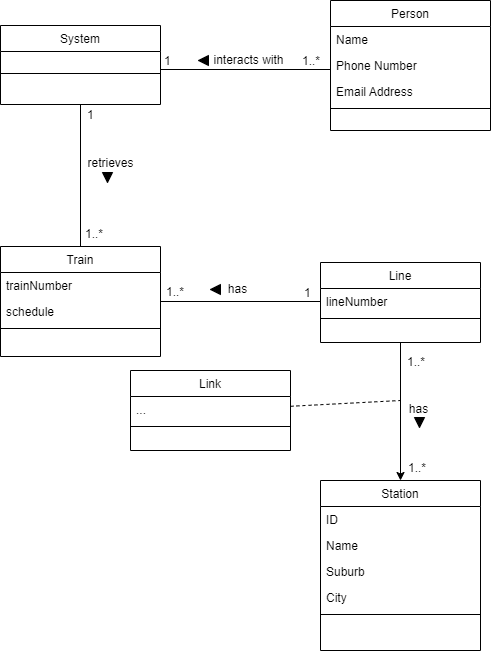

The diagram above was exported from draw.io. Its source (the exported page's mxGraphModel, read from the mxfile embedded in the PNG):
<mxGraphModel dx="868" dy="520" grid="1" gridSize="10" guides="1" tooltips="1" connect="1" arrows="1" fold="1" page="1" pageScale="1" pageWidth="827" pageHeight="1169" math="0" shadow="0">
  <root>
    <mxCell id="WIyWlLk6GJQsqaUBKTNV-0" />
    <mxCell id="WIyWlLk6GJQsqaUBKTNV-1" parent="WIyWlLk6GJQsqaUBKTNV-0" />
    <mxCell id="SZr7Q-crjI9h2dD9KYcj-10" style="edgeStyle=orthogonalEdgeStyle;rounded=0;orthogonalLoop=1;jettySize=auto;html=1;entryX=1;entryY=0.5;entryDx=0;entryDy=0;endArrow=none;endFill=0;" parent="WIyWlLk6GJQsqaUBKTNV-1" edge="1">
      <mxGeometry relative="1" as="geometry">
        <mxPoint x="620" y="329" as="sourcePoint" />
        <mxPoint x="450" y="329" as="targetPoint" />
      </mxGeometry>
    </mxCell>
    <mxCell id="zkfFHV4jXpPFQw0GAbJ--0" value="Person" style="swimlane;fontStyle=0;align=center;verticalAlign=top;childLayout=stackLayout;horizontal=1;startSize=26;horizontalStack=0;resizeParent=1;resizeLast=0;collapsible=1;marginBottom=0;rounded=0;shadow=0;strokeWidth=1;" parent="WIyWlLk6GJQsqaUBKTNV-1" vertex="1">
      <mxGeometry x="620" y="260" width="160" height="130" as="geometry">
        <mxRectangle x="230" y="140" width="160" height="26" as="alternateBounds" />
      </mxGeometry>
    </mxCell>
    <mxCell id="zkfFHV4jXpPFQw0GAbJ--1" value="Name" style="text;align=left;verticalAlign=top;spacingLeft=4;spacingRight=4;overflow=hidden;rotatable=0;points=[[0,0.5],[1,0.5]];portConstraint=eastwest;" parent="zkfFHV4jXpPFQw0GAbJ--0" vertex="1">
      <mxGeometry y="26" width="160" height="26" as="geometry" />
    </mxCell>
    <mxCell id="zkfFHV4jXpPFQw0GAbJ--2" value="Phone Number" style="text;align=left;verticalAlign=top;spacingLeft=4;spacingRight=4;overflow=hidden;rotatable=0;points=[[0,0.5],[1,0.5]];portConstraint=eastwest;rounded=0;shadow=0;html=0;" parent="zkfFHV4jXpPFQw0GAbJ--0" vertex="1">
      <mxGeometry y="52" width="160" height="26" as="geometry" />
    </mxCell>
    <mxCell id="zkfFHV4jXpPFQw0GAbJ--3" value="Email Address" style="text;align=left;verticalAlign=top;spacingLeft=4;spacingRight=4;overflow=hidden;rotatable=0;points=[[0,0.5],[1,0.5]];portConstraint=eastwest;rounded=0;shadow=0;html=0;" parent="zkfFHV4jXpPFQw0GAbJ--0" vertex="1">
      <mxGeometry y="78" width="160" height="26" as="geometry" />
    </mxCell>
    <mxCell id="zkfFHV4jXpPFQw0GAbJ--4" value="" style="line;html=1;strokeWidth=1;align=left;verticalAlign=middle;spacingTop=-1;spacingLeft=3;spacingRight=3;rotatable=0;labelPosition=right;points=[];portConstraint=eastwest;" parent="zkfFHV4jXpPFQw0GAbJ--0" vertex="1">
      <mxGeometry y="104" width="160" height="8" as="geometry" />
    </mxCell>
    <mxCell id="4uewfp8UjPjNPQ_zN8KE-0" value="Station" style="swimlane;fontStyle=0;align=center;verticalAlign=top;childLayout=stackLayout;horizontal=1;startSize=26;horizontalStack=0;resizeParent=1;resizeLast=0;collapsible=1;marginBottom=0;rounded=0;shadow=0;strokeWidth=1;" parent="WIyWlLk6GJQsqaUBKTNV-1" vertex="1">
      <mxGeometry x="610" y="740" width="160" height="170" as="geometry">
        <mxRectangle x="550" y="140" width="160" height="26" as="alternateBounds" />
      </mxGeometry>
    </mxCell>
    <mxCell id="4uewfp8UjPjNPQ_zN8KE-1" value="ID" style="text;align=left;verticalAlign=top;spacingLeft=4;spacingRight=4;overflow=hidden;rotatable=0;points=[[0,0.5],[1,0.5]];portConstraint=eastwest;" parent="4uewfp8UjPjNPQ_zN8KE-0" vertex="1">
      <mxGeometry y="26" width="160" height="26" as="geometry" />
    </mxCell>
    <mxCell id="4uewfp8UjPjNPQ_zN8KE-2" value="Name" style="text;align=left;verticalAlign=top;spacingLeft=4;spacingRight=4;overflow=hidden;rotatable=0;points=[[0,0.5],[1,0.5]];portConstraint=eastwest;rounded=0;shadow=0;html=0;" parent="4uewfp8UjPjNPQ_zN8KE-0" vertex="1">
      <mxGeometry y="52" width="160" height="26" as="geometry" />
    </mxCell>
    <mxCell id="4uewfp8UjPjNPQ_zN8KE-3" value="Suburb" style="text;align=left;verticalAlign=top;spacingLeft=4;spacingRight=4;overflow=hidden;rotatable=0;points=[[0,0.5],[1,0.5]];portConstraint=eastwest;rounded=0;shadow=0;html=0;" parent="4uewfp8UjPjNPQ_zN8KE-0" vertex="1">
      <mxGeometry y="78" width="160" height="26" as="geometry" />
    </mxCell>
    <mxCell id="4uewfp8UjPjNPQ_zN8KE-4" value="City" style="text;align=left;verticalAlign=top;spacingLeft=4;spacingRight=4;overflow=hidden;rotatable=0;points=[[0,0.5],[1,0.5]];portConstraint=eastwest;rounded=0;shadow=0;html=0;" parent="4uewfp8UjPjNPQ_zN8KE-0" vertex="1">
      <mxGeometry y="104" width="160" height="26" as="geometry" />
    </mxCell>
    <mxCell id="4uewfp8UjPjNPQ_zN8KE-6" value="" style="line;html=1;strokeWidth=1;align=left;verticalAlign=middle;spacingTop=-1;spacingLeft=3;spacingRight=3;rotatable=0;labelPosition=right;points=[];portConstraint=eastwest;" parent="4uewfp8UjPjNPQ_zN8KE-0" vertex="1">
      <mxGeometry y="130" width="160" height="8" as="geometry" />
    </mxCell>
    <mxCell id="4uewfp8UjPjNPQ_zN8KE-20" style="edgeStyle=orthogonalEdgeStyle;rounded=0;orthogonalLoop=1;jettySize=auto;html=1;entryX=0;entryY=0.5;entryDx=0;entryDy=0;endArrow=none;endFill=0;" parent="WIyWlLk6GJQsqaUBKTNV-1" source="4uewfp8UjPjNPQ_zN8KE-7" target="4uewfp8UjPjNPQ_zN8KE-14" edge="1">
      <mxGeometry relative="1" as="geometry">
        <mxPoint x="610" y="535" as="targetPoint" />
      </mxGeometry>
    </mxCell>
    <mxCell id="4uewfp8UjPjNPQ_zN8KE-7" value="Train" style="swimlane;fontStyle=0;align=center;verticalAlign=top;childLayout=stackLayout;horizontal=1;startSize=26;horizontalStack=0;resizeParent=1;resizeLast=0;collapsible=1;marginBottom=0;rounded=0;shadow=0;strokeWidth=1;" parent="WIyWlLk6GJQsqaUBKTNV-1" vertex="1">
      <mxGeometry x="290" y="506" width="160" height="110" as="geometry">
        <mxRectangle x="550" y="140" width="160" height="26" as="alternateBounds" />
      </mxGeometry>
    </mxCell>
    <mxCell id="4uewfp8UjPjNPQ_zN8KE-8" value="trainNumber" style="text;align=left;verticalAlign=top;spacingLeft=4;spacingRight=4;overflow=hidden;rotatable=0;points=[[0,0.5],[1,0.5]];portConstraint=eastwest;" parent="4uewfp8UjPjNPQ_zN8KE-7" vertex="1">
      <mxGeometry y="26" width="160" height="26" as="geometry" />
    </mxCell>
    <mxCell id="4uewfp8UjPjNPQ_zN8KE-9" value="schedule" style="text;align=left;verticalAlign=top;spacingLeft=4;spacingRight=4;overflow=hidden;rotatable=0;points=[[0,0.5],[1,0.5]];portConstraint=eastwest;rounded=0;shadow=0;html=0;" parent="4uewfp8UjPjNPQ_zN8KE-7" vertex="1">
      <mxGeometry y="52" width="160" height="26" as="geometry" />
    </mxCell>
    <mxCell id="4uewfp8UjPjNPQ_zN8KE-12" value="" style="line;html=1;strokeWidth=1;align=left;verticalAlign=middle;spacingTop=-1;spacingLeft=3;spacingRight=3;rotatable=0;labelPosition=right;points=[];portConstraint=eastwest;" parent="4uewfp8UjPjNPQ_zN8KE-7" vertex="1">
      <mxGeometry y="78" width="160" height="8" as="geometry" />
    </mxCell>
    <mxCell id="4uewfp8UjPjNPQ_zN8KE-21" style="edgeStyle=orthogonalEdgeStyle;rounded=0;orthogonalLoop=1;jettySize=auto;html=1;entryX=0.5;entryY=0;entryDx=0;entryDy=0;" parent="WIyWlLk6GJQsqaUBKTNV-1" source="4uewfp8UjPjNPQ_zN8KE-13" target="4uewfp8UjPjNPQ_zN8KE-0" edge="1">
      <mxGeometry relative="1" as="geometry" />
    </mxCell>
    <mxCell id="4uewfp8UjPjNPQ_zN8KE-13" value="Line" style="swimlane;fontStyle=0;align=center;verticalAlign=top;childLayout=stackLayout;horizontal=1;startSize=26;horizontalStack=0;resizeParent=1;resizeLast=0;collapsible=1;marginBottom=0;rounded=0;shadow=0;strokeWidth=1;" parent="WIyWlLk6GJQsqaUBKTNV-1" vertex="1">
      <mxGeometry x="610" y="522" width="160" height="80" as="geometry">
        <mxRectangle x="550" y="140" width="160" height="26" as="alternateBounds" />
      </mxGeometry>
    </mxCell>
    <mxCell id="4uewfp8UjPjNPQ_zN8KE-14" value="lineNumber" style="text;align=left;verticalAlign=top;spacingLeft=4;spacingRight=4;overflow=hidden;rotatable=0;points=[[0,0.5],[1,0.5]];portConstraint=eastwest;" parent="4uewfp8UjPjNPQ_zN8KE-13" vertex="1">
      <mxGeometry y="26" width="160" height="26" as="geometry" />
    </mxCell>
    <mxCell id="4uewfp8UjPjNPQ_zN8KE-19" value="" style="line;html=1;strokeWidth=1;align=left;verticalAlign=middle;spacingTop=-1;spacingLeft=3;spacingRight=3;rotatable=0;labelPosition=right;points=[];portConstraint=eastwest;" parent="4uewfp8UjPjNPQ_zN8KE-13" vertex="1">
      <mxGeometry y="52" width="160" height="8" as="geometry" />
    </mxCell>
    <mxCell id="4uewfp8UjPjNPQ_zN8KE-25" value="has" style="text;html=1;resizable=0;points=[];;align=center;verticalAlign=middle;labelBackgroundColor=none;rounded=0;shadow=0;strokeWidth=1;fontSize=12;" parent="WIyWlLk6GJQsqaUBKTNV-1" vertex="1" connectable="0">
      <mxGeometry x="514.0020689655172" y="549.9958620689656" as="geometry">
        <mxPoint x="12" y="-1" as="offset" />
      </mxGeometry>
    </mxCell>
    <mxCell id="4uewfp8UjPjNPQ_zN8KE-26" value="" style="triangle;whiteSpace=wrap;html=1;fillColor=#000000;rotation=-180;" parent="WIyWlLk6GJQsqaUBKTNV-1" vertex="1">
      <mxGeometry x="500" y="544" width="10" height="10" as="geometry" />
    </mxCell>
    <mxCell id="4uewfp8UjPjNPQ_zN8KE-27" value="1..*" style="resizable=0;align=left;verticalAlign=bottom;labelBackgroundColor=none;fontSize=12;" parent="WIyWlLk6GJQsqaUBKTNV-1" connectable="0" vertex="1">
      <mxGeometry x="454" y="559.9958620689656" as="geometry" />
    </mxCell>
    <mxCell id="4uewfp8UjPjNPQ_zN8KE-28" value="1" style="resizable=0;align=left;verticalAlign=bottom;labelBackgroundColor=none;fontSize=12;" parent="WIyWlLk6GJQsqaUBKTNV-1" connectable="0" vertex="1">
      <mxGeometry x="461" y="571.9958620689656" as="geometry">
        <mxPoint x="131" y="-11" as="offset" />
      </mxGeometry>
    </mxCell>
    <mxCell id="4uewfp8UjPjNPQ_zN8KE-29" value="1..*" style="resizable=0;align=left;verticalAlign=bottom;labelBackgroundColor=none;fontSize=12;" parent="WIyWlLk6GJQsqaUBKTNV-1" connectable="0" vertex="1">
      <mxGeometry x="465" y="551.9958620689656" as="geometry">
        <mxPoint x="230" y="78" as="offset" />
      </mxGeometry>
    </mxCell>
    <mxCell id="4uewfp8UjPjNPQ_zN8KE-30" value="has" style="text;html=1;resizable=0;points=[];;align=center;verticalAlign=middle;labelBackgroundColor=none;rounded=0;shadow=0;strokeWidth=1;fontSize=12;" parent="WIyWlLk6GJQsqaUBKTNV-1" vertex="1" connectable="0">
      <mxGeometry x="695.0020689655172" y="669.9958620689656" as="geometry">
        <mxPoint x="12" y="-1" as="offset" />
      </mxGeometry>
    </mxCell>
    <mxCell id="4uewfp8UjPjNPQ_zN8KE-31" value="" style="triangle;whiteSpace=wrap;html=1;fillColor=#000000;rotation=90;" parent="WIyWlLk6GJQsqaUBKTNV-1" vertex="1">
      <mxGeometry x="704" y="677" width="10" height="10" as="geometry" />
    </mxCell>
    <mxCell id="4uewfp8UjPjNPQ_zN8KE-32" value="1..*" style="resizable=0;align=left;verticalAlign=bottom;labelBackgroundColor=none;fontSize=12;" parent="WIyWlLk6GJQsqaUBKTNV-1" connectable="0" vertex="1">
      <mxGeometry x="565" y="746.9958620689656" as="geometry">
        <mxPoint x="131" y="-11" as="offset" />
      </mxGeometry>
    </mxCell>
    <mxCell id="SZr7Q-crjI9h2dD9KYcj-15" style="edgeStyle=orthogonalEdgeStyle;rounded=0;orthogonalLoop=1;jettySize=auto;html=1;entryX=0.5;entryY=0;entryDx=0;entryDy=0;endArrow=none;endFill=0;" parent="WIyWlLk6GJQsqaUBKTNV-1" source="SZr7Q-crjI9h2dD9KYcj-0" target="4uewfp8UjPjNPQ_zN8KE-7" edge="1">
      <mxGeometry relative="1" as="geometry" />
    </mxCell>
    <mxCell id="SZr7Q-crjI9h2dD9KYcj-0" value="System" style="swimlane;fontStyle=0;align=center;verticalAlign=top;childLayout=stackLayout;horizontal=1;startSize=26;horizontalStack=0;resizeParent=1;resizeLast=0;collapsible=1;marginBottom=0;rounded=0;shadow=0;strokeWidth=1;" parent="WIyWlLk6GJQsqaUBKTNV-1" vertex="1">
      <mxGeometry x="290" y="285" width="160" height="79" as="geometry">
        <mxRectangle x="230" y="140" width="160" height="26" as="alternateBounds" />
      </mxGeometry>
    </mxCell>
    <mxCell id="SZr7Q-crjI9h2dD9KYcj-4" value="" style="line;html=1;strokeWidth=1;align=left;verticalAlign=middle;spacingTop=-1;spacingLeft=3;spacingRight=3;rotatable=0;labelPosition=right;points=[];portConstraint=eastwest;" parent="SZr7Q-crjI9h2dD9KYcj-0" vertex="1">
      <mxGeometry y="26" width="160" height="44" as="geometry" />
    </mxCell>
    <mxCell id="SZr7Q-crjI9h2dD9KYcj-11" value="1..*" style="resizable=0;align=left;verticalAlign=bottom;labelBackgroundColor=none;fontSize=12;" parent="WIyWlLk6GJQsqaUBKTNV-1" connectable="0" vertex="1">
      <mxGeometry x="590" y="328.9958620689656" as="geometry" />
    </mxCell>
    <mxCell id="SZr7Q-crjI9h2dD9KYcj-12" value="1" style="resizable=0;align=left;verticalAlign=bottom;labelBackgroundColor=none;fontSize=12;" parent="WIyWlLk6GJQsqaUBKTNV-1" connectable="0" vertex="1">
      <mxGeometry x="452" y="328.9958620689656" as="geometry" />
    </mxCell>
    <mxCell id="SZr7Q-crjI9h2dD9KYcj-13" value="interacts with" style="text;html=1;resizable=0;points=[];;align=center;verticalAlign=middle;labelBackgroundColor=none;rounded=0;shadow=0;strokeWidth=1;fontSize=12;" parent="WIyWlLk6GJQsqaUBKTNV-1" vertex="1" connectable="0">
      <mxGeometry x="525.0020689655172" y="320.9958620689656" as="geometry">
        <mxPoint x="12" y="-1" as="offset" />
      </mxGeometry>
    </mxCell>
    <mxCell id="SZr7Q-crjI9h2dD9KYcj-14" value="" style="triangle;whiteSpace=wrap;html=1;fillColor=#000000;rotation=-180;" parent="WIyWlLk6GJQsqaUBKTNV-1" vertex="1">
      <mxGeometry x="488" y="315" width="10" height="10" as="geometry" />
    </mxCell>
    <mxCell id="SZr7Q-crjI9h2dD9KYcj-16" value="retrieves" style="text;html=1;resizable=0;points=[];;align=center;verticalAlign=middle;labelBackgroundColor=none;rounded=0;shadow=0;strokeWidth=1;fontSize=12;" parent="WIyWlLk6GJQsqaUBKTNV-1" vertex="1" connectable="0">
      <mxGeometry x="387.0020689655172" y="423.9958620689656" as="geometry">
        <mxPoint x="12" y="-1" as="offset" />
      </mxGeometry>
    </mxCell>
    <mxCell id="SZr7Q-crjI9h2dD9KYcj-17" value="" style="triangle;whiteSpace=wrap;html=1;fillColor=#000000;rotation=90;" parent="WIyWlLk6GJQsqaUBKTNV-1" vertex="1">
      <mxGeometry x="392" y="432" width="10" height="10" as="geometry" />
    </mxCell>
    <mxCell id="SZr7Q-crjI9h2dD9KYcj-18" value="1" style="resizable=0;align=left;verticalAlign=bottom;labelBackgroundColor=none;fontSize=12;" parent="WIyWlLk6GJQsqaUBKTNV-1" connectable="0" vertex="1">
      <mxGeometry x="463" y="341.9958620689656" as="geometry">
        <mxPoint x="-88" y="41" as="offset" />
      </mxGeometry>
    </mxCell>
    <mxCell id="SZr7Q-crjI9h2dD9KYcj-19" value="1..*" style="resizable=0;align=left;verticalAlign=bottom;labelBackgroundColor=none;fontSize=12;" parent="WIyWlLk6GJQsqaUBKTNV-1" connectable="0" vertex="1">
      <mxGeometry x="373" y="501.9958620689656" as="geometry" />
    </mxCell>
    <mxCell id="TXguTJilGYYMRme0dHAz-4" style="rounded=0;orthogonalLoop=1;jettySize=auto;html=1;dashed=1;endArrow=none;endFill=0;" edge="1" parent="WIyWlLk6GJQsqaUBKTNV-1" source="TXguTJilGYYMRme0dHAz-0">
      <mxGeometry relative="1" as="geometry">
        <mxPoint x="690" y="660" as="targetPoint" />
      </mxGeometry>
    </mxCell>
    <mxCell id="TXguTJilGYYMRme0dHAz-0" value="Link" style="swimlane;fontStyle=0;align=center;verticalAlign=top;childLayout=stackLayout;horizontal=1;startSize=26;horizontalStack=0;resizeParent=1;resizeLast=0;collapsible=1;marginBottom=0;rounded=0;shadow=0;strokeWidth=1;" vertex="1" parent="WIyWlLk6GJQsqaUBKTNV-1">
      <mxGeometry x="420" y="630" width="160" height="80" as="geometry">
        <mxRectangle x="550" y="140" width="160" height="26" as="alternateBounds" />
      </mxGeometry>
    </mxCell>
    <mxCell id="TXguTJilGYYMRme0dHAz-2" value="..." style="text;align=left;verticalAlign=top;spacingLeft=4;spacingRight=4;overflow=hidden;rotatable=0;points=[[0,0.5],[1,0.5]];portConstraint=eastwest;rounded=0;shadow=0;html=0;" vertex="1" parent="TXguTJilGYYMRme0dHAz-0">
      <mxGeometry y="26" width="160" height="26" as="geometry" />
    </mxCell>
    <mxCell id="TXguTJilGYYMRme0dHAz-3" value="" style="line;html=1;strokeWidth=1;align=left;verticalAlign=middle;spacingTop=-1;spacingLeft=3;spacingRight=3;rotatable=0;labelPosition=right;points=[];portConstraint=eastwest;" vertex="1" parent="TXguTJilGYYMRme0dHAz-0">
      <mxGeometry y="52" width="160" height="8" as="geometry" />
    </mxCell>
  </root>
</mxGraphModel>